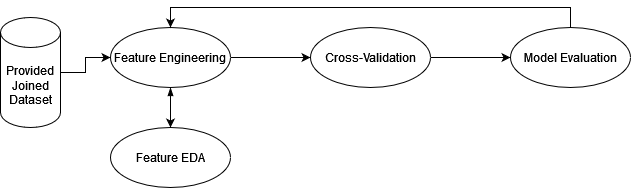

The diagram above was exported from draw.io. Its source (the exported page's mxGraphModel, read from the mxfile embedded in the PNG):
<mxGraphModel dx="1421" dy="820" grid="1" gridSize="10" guides="1" tooltips="1" connect="1" arrows="1" fold="1" page="1" pageScale="1" pageWidth="850" pageHeight="1100" math="0" shadow="0">
  <root>
    <mxCell id="0" />
    <mxCell id="1" parent="0" />
    <mxCell id="CYW1XJUT903Jwjrq3HT1-3" value="" style="edgeStyle=orthogonalEdgeStyle;rounded=0;orthogonalLoop=1;jettySize=auto;html=1;" edge="1" parent="1" source="CYW1XJUT903Jwjrq3HT1-1" target="CYW1XJUT903Jwjrq3HT1-2">
      <mxGeometry relative="1" as="geometry" />
    </mxCell>
    <mxCell id="CYW1XJUT903Jwjrq3HT1-1" value="Provided Joined Dataset" style="shape=cylinder3;whiteSpace=wrap;html=1;boundedLbl=1;backgroundOutline=1;size=15;" vertex="1" parent="1">
      <mxGeometry x="100" y="140" width="60" height="110" as="geometry" />
    </mxCell>
    <mxCell id="CYW1XJUT903Jwjrq3HT1-5" value="" style="edgeStyle=orthogonalEdgeStyle;rounded=0;orthogonalLoop=1;jettySize=auto;html=1;startArrow=blockThin;startFill=1;" edge="1" parent="1" source="CYW1XJUT903Jwjrq3HT1-2" target="CYW1XJUT903Jwjrq3HT1-4">
      <mxGeometry relative="1" as="geometry" />
    </mxCell>
    <mxCell id="CYW1XJUT903Jwjrq3HT1-7" value="" style="edgeStyle=orthogonalEdgeStyle;rounded=0;orthogonalLoop=1;jettySize=auto;html=1;startArrow=none;startFill=0;" edge="1" parent="1" source="CYW1XJUT903Jwjrq3HT1-2" target="CYW1XJUT903Jwjrq3HT1-6">
      <mxGeometry relative="1" as="geometry" />
    </mxCell>
    <mxCell id="CYW1XJUT903Jwjrq3HT1-2" value="Feature Engineering" style="ellipse;whiteSpace=wrap;html=1;" vertex="1" parent="1">
      <mxGeometry x="210" y="150" width="120" height="60" as="geometry" />
    </mxCell>
    <mxCell id="CYW1XJUT903Jwjrq3HT1-4" value="Feature EDA" style="ellipse;whiteSpace=wrap;html=1;" vertex="1" parent="1">
      <mxGeometry x="210" y="250" width="120" height="60" as="geometry" />
    </mxCell>
    <mxCell id="CYW1XJUT903Jwjrq3HT1-11" style="edgeStyle=orthogonalEdgeStyle;rounded=0;orthogonalLoop=1;jettySize=auto;html=1;startArrow=none;startFill=0;" edge="1" parent="1" source="CYW1XJUT903Jwjrq3HT1-6" target="CYW1XJUT903Jwjrq3HT1-8">
      <mxGeometry relative="1" as="geometry" />
    </mxCell>
    <mxCell id="CYW1XJUT903Jwjrq3HT1-6" value="Cross-Validation" style="ellipse;whiteSpace=wrap;html=1;" vertex="1" parent="1">
      <mxGeometry x="410" y="150" width="120" height="60" as="geometry" />
    </mxCell>
    <mxCell id="CYW1XJUT903Jwjrq3HT1-12" style="edgeStyle=orthogonalEdgeStyle;rounded=0;orthogonalLoop=1;jettySize=auto;html=1;entryX=0.5;entryY=0;entryDx=0;entryDy=0;startArrow=none;startFill=0;" edge="1" parent="1" source="CYW1XJUT903Jwjrq3HT1-8" target="CYW1XJUT903Jwjrq3HT1-2">
      <mxGeometry relative="1" as="geometry">
        <Array as="points">
          <mxPoint x="670" y="130" />
          <mxPoint x="270" y="130" />
        </Array>
      </mxGeometry>
    </mxCell>
    <mxCell id="CYW1XJUT903Jwjrq3HT1-8" value="Model Evaluation" style="ellipse;whiteSpace=wrap;html=1;" vertex="1" parent="1">
      <mxGeometry x="610" y="150" width="120" height="60" as="geometry" />
    </mxCell>
  </root>
</mxGraphModel>